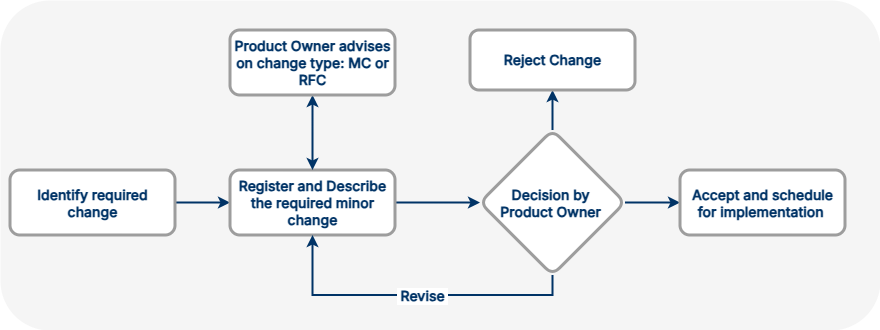

The diagram above was exported from draw.io. Its source (the exported page's mxGraphModel, read from the mxfile embedded in the PNG):
<mxGraphModel dx="2489" dy="923" grid="1" gridSize="10" guides="1" tooltips="1" connect="1" arrows="1" fold="1" page="1" pageScale="1" pageWidth="1100" pageHeight="850" math="0" shadow="0">
  <root>
    <mxCell id="0" />
    <mxCell id="1" parent="0" />
    <mxCell id="vrdwvK3nxt-TyrH2X7WP-48" parent="1" style="whiteSpace=wrap;html=1;rounded=1;pointerEvents=0;strokeColor=none;align=center;verticalAlign=top;fontFamily=Helvetica;fontSize=11;fontColor=default;labelBackgroundColor=default;fillColor=#F5F5F5;gradientColor=none;" value="" vertex="1">
      <mxGeometry height="330" width="880" x="-240" y="590" as="geometry" />
    </mxCell>
    <mxCell id="vrdwvK3nxt-TyrH2X7WP-28" edge="1" parent="1" source="vrdwvK3nxt-TyrH2X7WP-27" style="edgeStyle=orthogonalEdgeStyle;shape=connector;rounded=0;orthogonalLoop=1;jettySize=auto;html=1;exitX=1;exitY=0.5;exitDx=0;exitDy=0;strokeColor=#003366;strokeWidth=2;align=center;verticalAlign=middle;fontFamily=Helvetica;fontSize=14;fontColor=default;labelBackgroundColor=default;endArrow=classic;entryX=0;entryY=0.5;entryDx=0;entryDy=0;" target="vrdwvK3nxt-TyrH2X7WP-29">
      <mxGeometry relative="1" as="geometry">
        <mxPoint x="-10" y="790" as="targetPoint" />
      </mxGeometry>
    </mxCell>
    <mxCell id="vrdwvK3nxt-TyrH2X7WP-27" parent="1" style="rounded=1;whiteSpace=wrap;html=1;strokeColor=#9D9D9D;strokeWidth=3;fillColor=default;align=center;verticalAlign=middle;fontFamily=Inter;fontSource=https%3A%2F%2Ffonts.googleapis.com%2Fcss%3Ffamily%3DInter;fontSize=14;fontColor=#003366;" value="&lt;b&gt;Identify required change&lt;/b&gt;" vertex="1">
      <mxGeometry height="65" width="165" x="-230" y="760" as="geometry" />
    </mxCell>
    <mxCell id="vrdwvK3nxt-TyrH2X7WP-32" edge="1" parent="1" source="vrdwvK3nxt-TyrH2X7WP-29" style="edgeStyle=orthogonalEdgeStyle;shape=connector;rounded=0;orthogonalLoop=1;jettySize=auto;html=1;exitX=1;exitY=0.5;exitDx=0;exitDy=0;strokeColor=#003366;strokeWidth=2;align=center;verticalAlign=middle;fontFamily=Helvetica;fontSize=14;fontColor=default;labelBackgroundColor=default;endArrow=classic;entryX=0;entryY=0.5;entryDx=0;entryDy=0;" target="vrdwvK3nxt-TyrH2X7WP-37">
      <mxGeometry relative="1" as="geometry">
        <mxPoint x="300" y="790" as="targetPoint" />
      </mxGeometry>
    </mxCell>
    <mxCell id="vrdwvK3nxt-TyrH2X7WP-29" parent="1" style="rounded=1;whiteSpace=wrap;html=1;strokeColor=#9D9D9D;strokeWidth=3;fillColor=default;align=center;verticalAlign=middle;fontFamily=Inter;fontSource=https%3A%2F%2Ffonts.googleapis.com%2Fcss%3Ffamily%3DInter;fontSize=14;fontColor=#003366;" value="&lt;b&gt;Register and Describe the required minor change&lt;/b&gt;" vertex="1">
      <mxGeometry height="65" width="165" x="-10" y="760" as="geometry" />
    </mxCell>
    <mxCell id="vrdwvK3nxt-TyrH2X7WP-31" edge="1" parent="1" source="vrdwvK3nxt-TyrH2X7WP-30" style="edgeStyle=orthogonalEdgeStyle;shape=connector;rounded=0;orthogonalLoop=1;jettySize=auto;html=1;exitX=0.5;exitY=1;exitDx=0;exitDy=0;strokeColor=#003366;strokeWidth=2;align=center;verticalAlign=middle;fontFamily=Helvetica;fontSize=14;fontColor=default;labelBackgroundColor=default;endArrow=classic;startArrow=classic;startFill=1;" target="vrdwvK3nxt-TyrH2X7WP-29">
      <mxGeometry relative="1" as="geometry" />
    </mxCell>
    <mxCell id="vrdwvK3nxt-TyrH2X7WP-30" parent="1" style="rounded=1;whiteSpace=wrap;html=1;strokeColor=#9D9D9D;strokeWidth=3;fillColor=default;align=center;verticalAlign=middle;fontFamily=Inter;fontSource=https%3A%2F%2Ffonts.googleapis.com%2Fcss%3Ffamily%3DInter;fontSize=14;fontColor=#003366;" value="&lt;b&gt;Product Owner advises on change type: MC or RFC&lt;/b&gt;" vertex="1">
      <mxGeometry height="65" width="165" x="-10" y="620" as="geometry" />
    </mxCell>
    <mxCell id="vrdwvK3nxt-TyrH2X7WP-38" edge="1" parent="1" source="vrdwvK3nxt-TyrH2X7WP-37" style="edgeStyle=orthogonalEdgeStyle;shape=connector;rounded=0;orthogonalLoop=1;jettySize=auto;html=1;exitX=0.5;exitY=1;exitDx=0;exitDy=0;entryX=0.5;entryY=1;entryDx=0;entryDy=0;strokeColor=#003366;strokeWidth=2;align=center;verticalAlign=middle;fontFamily=Helvetica;fontSize=14;fontColor=default;labelBackgroundColor=default;endArrow=classic;" target="vrdwvK3nxt-TyrH2X7WP-29">
      <mxGeometry relative="1" as="geometry" />
    </mxCell>
    <mxCell id="vrdwvK3nxt-TyrH2X7WP-39" connectable="0" parent="vrdwvK3nxt-TyrH2X7WP-38" style="edgeLabel;html=1;align=center;verticalAlign=middle;resizable=0;points=[];rounded=1;pointerEvents=0;strokeColor=#9D9D9D;fontFamily=Helvetica;fontSize=14;fontColor=default;labelBackgroundColor=default;fillColor=none;gradientColor=none;" value="&lt;font face=&quot;Inter&quot; data-font-src=&quot;https://fonts.googleapis.com/css?family=Inter&quot; style=&quot;color: rgb(0, 51, 102);&quot;&gt;&amp;nbsp;&lt;b&gt;&lt;font&gt;Revise&amp;nbsp;&lt;/font&gt;&lt;/b&gt;&lt;/font&gt;" vertex="1">
      <mxGeometry relative="1" x="-0.0565" as="geometry">
        <mxPoint as="offset" />
      </mxGeometry>
    </mxCell>
    <mxCell id="vrdwvK3nxt-TyrH2X7WP-42" edge="1" parent="1" source="vrdwvK3nxt-TyrH2X7WP-37" style="edgeStyle=orthogonalEdgeStyle;shape=connector;rounded=0;orthogonalLoop=1;jettySize=auto;html=1;exitX=0.5;exitY=0;exitDx=0;exitDy=0;entryX=0.5;entryY=1;entryDx=0;entryDy=0;strokeColor=#003366;strokeWidth=2;align=center;verticalAlign=middle;fontFamily=Helvetica;fontSize=14;fontColor=default;labelBackgroundColor=default;endArrow=classic;" target="vrdwvK3nxt-TyrH2X7WP-41">
      <mxGeometry relative="1" as="geometry" />
    </mxCell>
    <mxCell id="vrdwvK3nxt-TyrH2X7WP-43" edge="1" parent="1" source="vrdwvK3nxt-TyrH2X7WP-37" style="edgeStyle=orthogonalEdgeStyle;shape=connector;rounded=0;orthogonalLoop=1;jettySize=auto;html=1;exitX=1;exitY=0.5;exitDx=0;exitDy=0;strokeColor=#003366;strokeWidth=2;align=center;verticalAlign=middle;fontFamily=Helvetica;fontSize=14;fontColor=default;labelBackgroundColor=default;endArrow=classic;entryX=0;entryY=0.5;entryDx=0;entryDy=0;" target="vrdwvK3nxt-TyrH2X7WP-44">
      <mxGeometry relative="1" as="geometry">
        <mxPoint x="440" y="790" as="targetPoint" />
      </mxGeometry>
    </mxCell>
    <mxCell id="vrdwvK3nxt-TyrH2X7WP-37" parent="1" style="rhombus;whiteSpace=wrap;html=1;rounded=1;pointerEvents=0;strokeColor=#9D9D9D;align=center;verticalAlign=middle;fontFamily=Inter;fontSize=14;fontColor=#003366;labelBackgroundColor=none;fillColor=default;gradientColor=none;strokeWidth=3;fontSource=https%3A%2F%2Ffonts.googleapis.com%2Fcss%3Ffamily%3DInter;" value="&lt;span&gt;&lt;b&gt;Decision by&amp;nbsp;&lt;/b&gt;&lt;/span&gt;&lt;div&gt;&lt;span&gt;&lt;b&gt;Product Owner&amp;nbsp;&lt;/b&gt;&lt;/span&gt;&lt;/div&gt;" vertex="1">
      <mxGeometry height="145" width="145" x="240" y="720" as="geometry" />
    </mxCell>
    <mxCell id="vrdwvK3nxt-TyrH2X7WP-41" parent="1" style="rounded=1;whiteSpace=wrap;html=1;strokeColor=#9D9D9D;strokeWidth=3;fillColor=default;align=center;verticalAlign=middle;fontFamily=Inter;fontSource=https%3A%2F%2Ffonts.googleapis.com%2Fcss%3Ffamily%3DInter;fontSize=14;fontColor=#003366;" value="&lt;b&gt;Reject Change&lt;/b&gt;" vertex="1">
      <mxGeometry height="60" width="165" x="230" y="620" as="geometry" />
    </mxCell>
    <mxCell id="vrdwvK3nxt-TyrH2X7WP-44" parent="1" style="rounded=1;whiteSpace=wrap;html=1;strokeColor=#9D9D9D;strokeWidth=3;fillColor=default;align=center;verticalAlign=middle;fontFamily=Inter;fontSource=https%3A%2F%2Ffonts.googleapis.com%2Fcss%3Ffamily%3DInter;fontSize=14;fontColor=#003366;" value="&lt;b&gt;Accept and schedule for implementation&amp;nbsp;&lt;/b&gt;" vertex="1">
      <mxGeometry height="65" width="165" x="440" y="760" as="geometry" />
    </mxCell>
  </root>
</mxGraphModel>